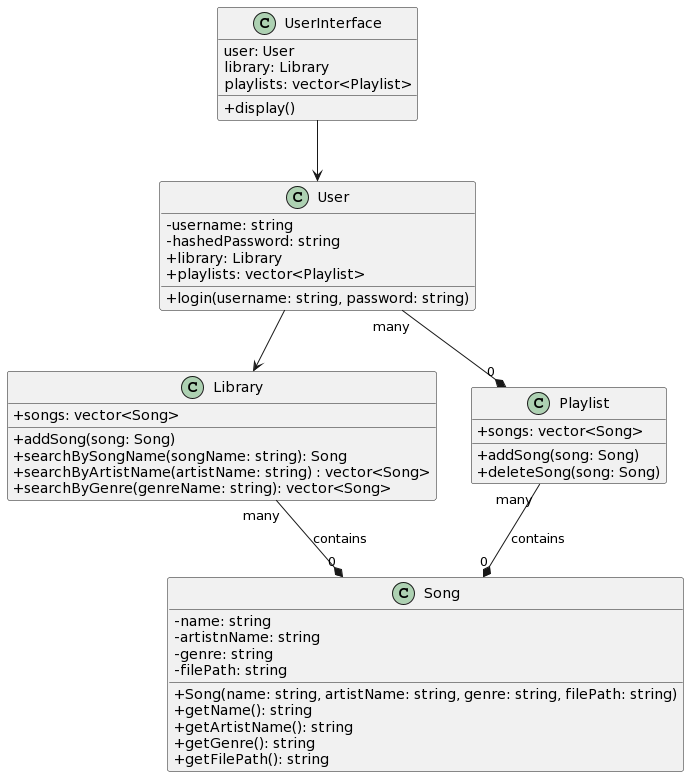

The diagram above was rendered by PlantUML. Its source (embedded in the PNG):
@startuml
skinparam classAttributeIconSize 0
class User {
- username: string
- hashedPassword: string
+ library: Library
+ playlists: vector<Playlist>
+ login(username: string, password: string) 
}
class Song {
- name: string
- artistnName: string
- genre: string
- filePath: string
+ Song(name: string, artistName: string, genre: string, filePath: string)
+ getName(): string
+ getArtistName(): string
+ getGenre(): string
+ getFilePath(): string
}
class Library {
+ songs: vector<Song>
+ addSong(song: Song)
+ searchBySongName(songName: string): Song
+ searchByArtistName(artistName: string) : vector<Song>
+ searchByGenre(genreName: string): vector<Song>
}
Class Playlist{
+ songs: vector<Song>
+ addSong(song: Song)
+ deleteSong(song: Song)
}

class UserInterface {
+ display()
user: User
library: Library
playlists: vector<Playlist>
}
User --> Library
User "many" --* "0" Playlist
Playlist "many" --* "0" Song: contains
Library "many" --* "0" Song: contains
UserInterface --> User
@enduml